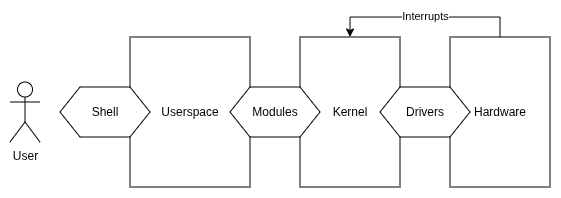

The diagram above was exported from draw.io. Its source (the exported page's mxGraphModel, read from the mxfile embedded in the PNG):
<mxGraphModel dx="815" dy="435" grid="1" gridSize="10" guides="1" tooltips="1" connect="1" arrows="1" fold="1" page="1" pageScale="1" pageWidth="827" pageHeight="1169" math="0" shadow="0">
  <root>
    <mxCell id="0" />
    <mxCell id="1" parent="0" />
    <mxCell id="-k6f57i7TSAZX4obvBx_-1" parent="1" style="rounded=0;whiteSpace=wrap;html=1;" value="Kernel" vertex="1">
      <mxGeometry height="150" width="100" x="380" y="200" as="geometry" />
    </mxCell>
    <mxCell id="V4axOmLfzuhGucOqXDJu-9" edge="1" parent="1" source="V4axOmLfzuhGucOqXDJu-1" style="edgeStyle=orthogonalEdgeStyle;rounded=0;orthogonalLoop=1;jettySize=auto;html=1;exitX=0.5;exitY=0;exitDx=0;exitDy=0;entryX=0.5;entryY=0;entryDx=0;entryDy=0;" target="-k6f57i7TSAZX4obvBx_-1">
      <mxGeometry relative="1" as="geometry" />
    </mxCell>
    <mxCell id="V4axOmLfzuhGucOqXDJu-10" connectable="0" parent="V4axOmLfzuhGucOqXDJu-9" style="edgeLabel;html=1;align=center;verticalAlign=middle;resizable=0;points=[];" value="Interrupts" vertex="1">
      <mxGeometry relative="1" x="0.1327" y="-1" as="geometry">
        <mxPoint x="12" as="offset" />
      </mxGeometry>
    </mxCell>
    <mxCell id="V4axOmLfzuhGucOqXDJu-1" parent="1" style="rounded=0;whiteSpace=wrap;html=1;" value="Hardware" vertex="1">
      <mxGeometry height="150" width="100" x="530" y="200" as="geometry" />
    </mxCell>
    <mxCell id="V4axOmLfzuhGucOqXDJu-3" parent="1" style="shape=hexagon;perimeter=hexagonPerimeter2;whiteSpace=wrap;html=1;fixedSize=1;" value="Drivers" vertex="1">
      <mxGeometry height="50" width="90" x="460" y="250" as="geometry" />
    </mxCell>
    <mxCell id="V4axOmLfzuhGucOqXDJu-4" parent="1" style="rounded=0;whiteSpace=wrap;html=1;" value="Userspace" vertex="1">
      <mxGeometry height="150" width="120" x="210" y="200" as="geometry" />
    </mxCell>
    <mxCell id="V4axOmLfzuhGucOqXDJu-2" parent="1" style="shape=hexagon;perimeter=hexagonPerimeter2;whiteSpace=wrap;html=1;fixedSize=1;" value="Modules" vertex="1">
      <mxGeometry height="50" width="90" x="310" y="250" as="geometry" />
    </mxCell>
    <mxCell id="V4axOmLfzuhGucOqXDJu-5" parent="1" style="shape=hexagon;perimeter=hexagonPerimeter2;whiteSpace=wrap;html=1;fixedSize=1;" value="Shell" vertex="1">
      <mxGeometry height="50" width="90" x="140" y="250" as="geometry" />
    </mxCell>
    <mxCell id="V4axOmLfzuhGucOqXDJu-6" parent="1" style="shape=umlActor;verticalLabelPosition=bottom;verticalAlign=top;html=1;outlineConnect=0;" value="User" vertex="1">
      <mxGeometry height="60" width="30" x="90" y="245" as="geometry" />
    </mxCell>
  </root>
</mxGraphModel>